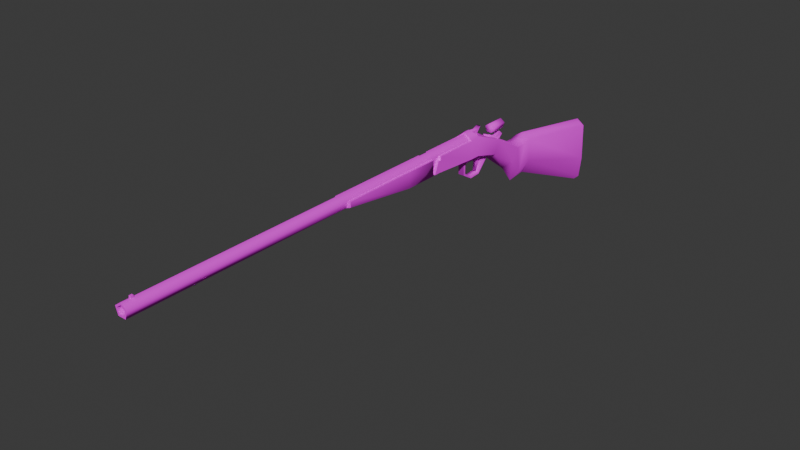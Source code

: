 # Source: single-barrel_shotgun.blend  (saved by Blender 5.0.119; exported with 4.5.12 LTS)
import bpy
from mathutils import Matrix  # noqa: F401  (used for matrix-valued properties, if any)

bpy.ops.wm.read_factory_settings(use_empty=True)
scene = bpy.context.scene
scene.name = 'Scene'

# ---- collections
col_collection = bpy.data.collections.new('Collection'); scene.collection.children.link(col_collection)

# ---- images (referenced by path relative to the original .blend; pixels are not part of the script)
import os
ASSET_DIR = os.environ.get("B2B_ASSET_DIR", "")  # directory of the original .blend (textures are referenced by path, not embedded)
HERE = os.path.dirname(os.path.abspath(__file__))  # packed textures are extracted next to this script under _unpacked/

def load_image(name, relpath, width, height, colorspace="sRGB"):
    """Load a texture the original file referenced (path relative to the .blend, or extracted next to this script)."""
    p = next((c for c in (os.path.join(HERE, relpath), os.path.join(ASSET_DIR, relpath)) if relpath and os.path.exists(c)), "")
    if p:
        img = bpy.data.images.load(p, check_existing=True)
        img.name = name
    else:  # same state as the original file: an image datablock whose file is absent (Cycles renders it pink)
        img = bpy.data.images.new(name, width, height)
        img.source = "FILE"
        img.filepath = "//" + (relpath or name)
    img.colorspace_settings.name = colorspace
    return img
img_untitled__1_of_1__5_jpg = load_image('untitled (1 of 1)-5.jpg', 'untitled (1 of 1)-5.jpg', 1024, 1024, 'sRGB')

# ---- materials (node trees are filled in below, after node groups)
mat_gun_mat = bpy.data.materials.new('gun_mat')
mat_gun_mat.alpha_threshold = 0.0
mat_gun_mat.use_backface_culling_lightprobe_volume = False
mat_gun_mat.roughness = 0.5
mat_gun_mat.line_color = (0.0, 0.0, 0.0, 1.0)

# ---- node groups
ng_smooth_by_angle = bpy.data.node_groups.new('Smooth by Angle', 'GeometryNodeTree')
_s = ng_smooth_by_angle.interface.new_socket(name='Mesh', in_out='OUTPUT', socket_type='NodeSocketGeometry')
_s = ng_smooth_by_angle.interface.new_socket(name='Mesh', in_out='INPUT', socket_type='NodeSocketGeometry')
_s = ng_smooth_by_angle.interface.new_socket(name='Angle', in_out='INPUT', socket_type='NodeSocketFloat')
_s.subtype = 'ANGLE'
_s.default_value = 0.5236
_s.min_value = 0.0
_s.max_value = 3.142
_s.description = 'Maximum face angle for smooth edges'
_s = ng_smooth_by_angle.interface.new_socket(name='Ignore Sharpness', in_out='INPUT', socket_type='NodeSocketBool')
_s.force_non_field = True
ng_smooth_by_angle.is_modifier = True
_N = ng_smooth_by_angle.nodes; _L = ng_smooth_by_angle.links
n0 = _N.new('GeometryNodeSetShadeSmooth'); n0.name = 'Set Shade Smooth'; n0.location = (120, -80)
n0.domain = 'EDGE'
n1 = _N.new('GeometryNodeSetShadeSmooth'); n1.name = 'Set Shade Smooth.001'; n1.location = (300, -80)
n2 = _N.new('NodeGroupOutput'); n2.name = 'Group Output'; n2.location = (480, -80)
n3 = _N.new('GeometryNodeInputMeshEdgeAngle'); n3.name = 'Edge Angle'; n3.location = (-440, -240)
n4 = _N.new('NodeGroupInput'); n4.name = 'Group Input'; n4.location = (-80, -80)
n5 = _N.new('GeometryNodeInputEdgeSmooth'); n5.name = 'Is Edge Smooth'; n5.location = (-260, -120)
n6 = _N.new('GeometryNodeInputShadeSmooth'); n6.name = 'Is Shade Smooth'; n6.location = (-440, -397)
n7 = _N.new('FunctionNodeCompare'); n7.name = 'Compare'; n7.location = (-260, -260)
n7.operation = 'LESS_EQUAL'
n7.inputs[6].default_value = (0.0, 0.0, 0.0, 0.0)
n7.inputs[7].default_value = (0.0, 0.0, 0.0, 0.0)
n8 = _N.new('FunctionNodeBooleanMath'); n8.name = 'Boolean Math.001'; n8.location = (-80, -260)
n9 = _N.new('NodeGroupInput'); n9.name = 'Group Input.001'; n9.location = (-440, -329)
n10 = _N.new('NodeGroupInput'); n10.name = 'Group Input.002'; n10.location = (-259, -189)
n11 = _N.new('FunctionNodeBooleanMath'); n11.name = 'Boolean Math'; n11.location = (-80, -149)
n11.operation = 'OR'
n12 = _N.new('FunctionNodeBooleanMath'); n12.name = 'Boolean Math.002'; n12.location = (-260, -380)
n12.operation = 'OR'
n13 = _N.new('NodeGroupInput'); n13.name = 'Group Input.003'; n13.location = (-440, -460)
_L.new(n3.outputs[0], n7.inputs[0])
_L.new(n1.outputs[0], n2.inputs[0])
_L.new(n9.outputs[1], n7.inputs[1])
_L.new(n7.outputs[0], n8.inputs[0])
_L.new(n4.outputs[0], n0.inputs[0])
_L.new(n0.outputs[0], n1.inputs[0])
_L.new(n8.outputs[0], n0.inputs[2])
_L.new(n10.outputs[2], n11.inputs[1])
_L.new(n5.outputs[0], n11.inputs[0])
_L.new(n11.outputs[0], n0.inputs[1])
_L.new(n13.outputs[2], n12.inputs[1])
_L.new(n6.outputs[0], n12.inputs[0])
_L.new(n12.outputs[0], n8.inputs[1])
n2.is_active_output = True

# ---- material node trees
mat_gun_mat.use_nodes = True; mat_gun_mat.node_tree.nodes.clear()
_N = mat_gun_mat.node_tree.nodes; _L = mat_gun_mat.node_tree.links
n0 = _N.new('ShaderNodeOutputMaterial'); n0.name = 'Material Output'; n0.location = (200, 100)
n1 = _N.new('ShaderNodeBsdfPrincipled'); n1.name = 'Principled BSDF'; n1.location = (-200, 100)
n1.inputs[1].default_value = 0.3
n1.inputs[2].default_value = 1.0
n2 = _N.new('ShaderNodeTexImage'); n2.name = 'Image Texture'; n2.location = (-490, 80)
n2.image = img_untitled__1_of_1__5_jpg
_L.new(n1.outputs[0], n0.inputs[0])
_L.new(n2.outputs[0], n1.inputs[0])
n0.is_active_output = True

# ---- world
world_world = bpy.data.worlds.new('World'); scene.world = world_world
world_world.use_nodes = True; world_world.node_tree.nodes.clear()
_N = world_world.node_tree.nodes; _L = world_world.node_tree.links
n0 = _N.new('ShaderNodeOutputWorld'); n0.name = 'World Output'; n0.location = (200, 100)
n1 = _N.new('ShaderNodeBackground'); n1.name = 'Background'; n1.location = (-200, 100)
n1.inputs[0].default_value = (0.05088, 0.05088, 0.05088, 1.0)
_L.new(n1.outputs[0], n0.inputs[0])
n0.is_active_output = True
world_world.color = (0.05088, 0.05088, 0.05088)
world_world.sun_shadow_jitter_overblur = 0.0

# ---- meshes
me_cylinder = bpy.data.meshes.new('Cylinder')
me_cylinder.from_pydata([(1.246e-10, 27.78, 0.7633), (3.553e-15, -29.95, 0.6745), (0.726, 27.78, 0.2359), (0.6415, -29.95, 0.2084), (0.4487, 27.78, -0.6175), (0.3965, -29.95, -0.5457), (-0.4487, 27.78, -0.6175), (-0.3965, -29.95, -0.5457), (-0.726, 27.78, 0.2359), (-0.6415, -29.95, 0.2084), (3.553e-15, 16.88, 1.0), (0.9511, 16.88, 0.309), (0.5878, 16.88, -0.809), (-0.5878, 16.88, -0.809), (-0.9511, 16.88, 0.309), (0.5878, 16.88, -1.998), (0.5878, 27.78, -1.998), (-0.5878, 27.78, -1.998), (-0.5878, 16.88, -1.998), (-0.5878, 27.78, -1.065), (0.5878, 27.78, -1.065), (-0.5878, 27.78, -1.564), (0.5878, 27.78, -1.564), (-0.5878, 27.46, -1.194), (0.5878, 27.46, -1.194), (3.553e-15, 27.78, 1.0), (0.9511, 27.78, 0.309), (0.5878, 27.78, -0.809), (-0.5878, 27.78, -0.809), (-0.9511, 27.78, 0.309), (-1.192e-08, 21.8, 3.07e-07), (0.9511, -29.95, 0.309), (3.553e-15, -29.95, 1.0), (0.5878, -29.95, -0.809), (-0.5878, -29.95, -0.809), (-0.9511, -29.95, 0.309), (-2.384e-08, 6.114, 1.907e-07), (0.1531, -28.35, 1.219), (-0.1531, -28.35, 1.219), (0.1531, -28.35, 0.5812), (-0.1531, -28.35, 0.5812), (0.1531, -28.74, 1.219), (-0.1531, -28.74, 1.219), (0.1531, -28.74, 0.5812), (-0.1531, -28.74, 0.5812)], [], [(10, 32, 31, 11), (11, 31, 33, 12), (12, 33, 34, 13), (5, 3, 36), (13, 34, 35, 14), (14, 35, 32, 10), (8, 0, 30), (29, 14, 10, 25), (28, 13, 14, 29), (12, 13, 18, 15), (26, 11, 12, 27), (25, 10, 11, 26), (16, 15, 18, 17), (13, 28, 19, 23, 21, 17, 18), (28, 27, 20, 19), (27, 12, 15, 16, 22, 24, 20), (19, 20, 24, 23), (21, 22, 16, 17), (23, 24, 22, 21), (2, 0, 25, 26), (4, 2, 26, 27), (6, 4, 27, 28), (8, 6, 28, 29), (0, 8, 29, 25), (4, 6, 30), (0, 2, 30), (6, 8, 30), (2, 4, 30), (1, 3, 31, 32), (3, 5, 33, 31), (5, 7, 34, 33), (7, 9, 35, 34), (9, 1, 32, 35), (1, 9, 36), (7, 5, 36), (3, 1, 36), (9, 7, 36), (37, 39, 40, 38), (41, 42, 44, 43), (38, 40, 44, 42), (37, 38, 42, 41), (39, 37, 41, 43), (40, 39, 43, 44)])
me_cylinder.polygons.foreach_set('use_smooth', [True] * 43)
_k = set([(19, 20), (21, 22), (23, 24)])
me_cylinder.attributes.new('sharp_edge', 'BOOLEAN', 'EDGE').data.foreach_set('value', [ (min(e.vertices), max(e.vertices)) in _k for e in me_cylinder.edges])
_uv = me_cylinder.uv_layers.new(name='UVMap')
_uv.uv.foreach_set('vector', [0.6621, 0.1888, 0.6621, 0.9999, 0.6526, 0.9999, 0.6526, 0.1888, 0.6526, 0.1888, 0.6526, 0.9999, 0.6423, 0.9999, 0.6423, 0.1888, 0.6423, 0.1888, 0.6423, 0.9999, 0.632, 0.9999, 0.632, 0.1888, 0.6308, 0.3794, 0.6476, 0.3658, 0.6485, 0.3842, 0.6416, 0.1888, 0.6416, 0.9999, 0.6519, 0.9999, 0.6519, 0.1888, 0.6519, 0.1888, 0.6519, 0.9999, 0.6621, 0.9999, 0.6621, 0.1888, 0.6563, 0.3027, 0.6651, 0.3258, 0.6448, 0.3203, 0.6519, 7.066e-05, 0.6519, 0.1888, 0.6621, 0.1888, 0.6621, 7.072e-05, 0.6416, 7.072e-05, 0.6416, 0.1888, 0.6519, 0.1888, 0.6519, 7.066e-05, 0.6423, 0.1888, 0.6423, 0.2092, 0.6319, 0.2092, 0.6319, 0.1888, 0.6526, 7.066e-05, 0.6526, 0.1888, 0.6423, 0.1888, 0.6423, 7.072e-05, 0.6621, 7.072e-05, 0.6621, 0.1888, 0.6526, 0.1888, 0.6526, 7.066e-05, 0.6319, 7.072e-05, 0.6319, 0.1888, 0.6216, 0.1888, 0.6216, 7.066e-05, 0.6416, 0.1888, 0.6416, 7.072e-05, 0.6393, 7.072e-05, 0.6382, 0.005608, 0.6349, 7.072e-05, 0.6311, 7.069e-05, 0.6311, 0.1888, 0.6542, 0.2469, 0.6412, 0.248, 0.641, 0.2452, 0.654, 0.2441, 0.6423, 7.072e-05, 0.6423, 0.1888, 0.6319, 0.1888, 0.6319, 7.072e-05, 0.6357, 7.072e-05, 0.6389, 0.005608, 0.64, 7.072e-05, 0.654, 0.2441, 0.641, 0.2452, 0.6407, 0.2413, 0.6537, 0.2403, 0.6532, 0.2349, 0.6402, 0.2359, 0.6398, 0.2311, 0.6528, 0.2301, 0.6537, 0.2403, 0.6407, 0.2413, 0.6402, 0.2359, 0.6532, 0.2349, 0.6406, 0.2597, 0.6491, 0.2648, 0.6494, 0.2675, 0.6382, 0.2607, 0.6429, 0.25, 0.6406, 0.2597, 0.6382, 0.2607, 0.6412, 0.248, 0.6528, 0.2492, 0.6429, 0.25, 0.6412, 0.248, 0.6542, 0.2469, 0.6567, 0.2583, 0.6528, 0.2492, 0.6542, 0.2469, 0.6592, 0.2589, 0.6491, 0.2648, 0.6567, 0.2583, 0.6592, 0.2589, 0.6494, 0.2675, 0.6253, 0.3279, 0.6316, 0.3041, 0.6448, 0.3203, 0.6651, 0.3258, 0.646, 0.3413, 0.6448, 0.3203, 0.6316, 0.3041, 0.6563, 0.3027, 0.6448, 0.3203, 0.646, 0.3413, 0.6253, 0.3279, 0.6448, 0.3203, 0.6423, 0.2743, 0.643, 0.2831, 0.6402, 0.2854, 0.6392, 0.2724, 0.643, 0.2831, 0.6515, 0.2851, 0.6529, 0.2884, 0.6402, 0.2854, 0.6515, 0.2851, 0.6561, 0.2776, 0.6597, 0.2773, 0.6529, 0.2884, 0.6561, 0.2776, 0.6504, 0.2709, 0.6512, 0.2674, 0.6597, 0.2773, 0.6504, 0.2709, 0.6423, 0.2743, 0.6392, 0.2724, 0.6512, 0.2674, 0.6657, 0.3776, 0.6601, 0.3984, 0.6485, 0.3842, 0.6386, 0.3996, 0.6308, 0.3794, 0.6485, 0.3842, 0.6476, 0.3658, 0.6657, 0.3776, 0.6485, 0.3842, 0.6601, 0.3984, 0.6386, 0.3996, 0.6485, 0.3842, 0.656, 0.2987, 0.656, 0.2987, 0.656, 0.2888, 0.656, 0.2888, 0.656, 0.2987, 0.656, 0.2888, 0.656, 0.2888, 0.656, 0.2987, 0.656, 0.2888, 0.656, 0.2888, 0.656, 0.2888, 0.656, 0.2888, 0.656, 0.2987, 0.656, 0.2888, 0.656, 0.2888, 0.656, 0.2987, 0.656, 0.2987, 0.656, 0.2987, 0.656, 0.2987, 0.656, 0.2987, 0.656, 0.2888, 0.656, 0.2987, 0.656, 0.2987, 0.656, 0.2888])
me_cylinder.materials.append(mat_gun_mat)
me_cylinder.update()
me_cube_001 = bpy.data.meshes.new('Cube.001')
me_cube_001.from_pydata([(0.1424, -1.11, 0.1359), (0.1424, -1.11, 0.05907), (0.0, -1.11, 0.1359), (0.0, -1.11, 0.007058), (0.1424, 0.0123, 0.1359), (0.1424, 0.0123, -0.09036), (0.0, 0.0123, -0.1424), (0.0, 0.0123, 0.1359), (0.1424, 0.5004, 0.1359), (0.1424, 0.5004, -0.09036), (0.0, 0.5153, 0.1359), (0.0, 0.5153, -0.1424), (0.09595, 0.5153, 0.1359), (0.09595, 0.5153, -0.1047), (0.09595, 0.7218, -0.1047), (0.0, 0.7218, -0.1424), (0.0, 0.7218, 0.1359), (0.09595, 0.7218, 0.1359), (0.0, 1.338, 0.1359), (0.0, 1.491, 0.1626)], [(18, 19)], [(6, 5, 1, 3), (5, 4, 0, 1), (1, 0, 2, 3), (4, 7, 2, 0), (8, 12, 4), (9, 8, 4, 5), (9, 13, 12, 8), (17, 14, 15, 16), (13, 11, 15, 14), (12, 13, 14, 17), (10, 12, 17, 16), (13, 9, 5), (13, 5, 6, 11), (4, 12, 10, 7)])
me_cube_001.polygons.foreach_set('use_smooth', [True] * 14)
_k = set([(11, 13), (12, 13)])
me_cube_001.attributes.new('sharp_edge', 'BOOLEAN', 'EDGE').data.foreach_set('value', [ (min(e.vertices), max(e.vertices)) in _k for e in me_cube_001.edges])
_uv = me_cube_001.uv_layers.new(name='UVMap')
_uv.uv.foreach_set('vector', [0.7343, 0.3652, 0.8011, 0.3687, 0.842, 0.8012, 0.782, 0.8762, 0.8011, 0.3687, 0.9234, 0.3811, 0.871, 0.7975, 0.842, 0.8012, 0.842, 0.8012, 0.871, 0.7975, 0.9053, 0.8845, 0.782, 0.8762, 0.9234, 0.3811, 0.994, 0.3873, 0.9053, 0.8845, 0.871, 0.7975, 0.9111, 0.1714, 0.9302, 0.1493, 0.9234, 0.3811, 0.8323, 0.1572, 0.9111, 0.1714, 0.9234, 0.3811, 0.8011, 0.3687, 0.8323, 0.1572, 0.8148, 0.1371, 0.9302, 0.1493, 0.9111, 0.1714, 0.9033, 0.06544, 0.8394, 0.06316, 0.8062, 0.0321, 0.9328, 0.0234, 0.8148, 0.1371, 0.7693, 0.1238, 0.8062, 0.0321, 0.8394, 0.06316, 0.9302, 0.1493, 0.8148, 0.1371, 0.8394, 0.06316, 0.9033, 0.06544, 0.9775, 0.1359, 0.9302, 0.1493, 0.9033, 0.06544, 0.9328, 0.0234, 0.8148, 0.1371, 0.8323, 0.1572, 0.8011, 0.3687, 0.8148, 0.1371, 0.8011, 0.3687, 0.7343, 0.3652, 0.7693, 0.1238, 0.9234, 0.3811, 0.9302, 0.1493, 0.9775, 0.1359, 0.994, 0.3873])
me_cube_001.materials.append(mat_gun_mat)
me_cube_001.use_mirror_vertex_groups = False
me_cube_001.update()
me_cube_002 = bpy.data.meshes.new('Cube.002')
me_cube_002.from_pydata([(-0.303, -0.5651, -0.003414), (-0.303, -1.349, 0.6123), (-0.303, 1.857, -0.09396), (-0.303, 2.189, 0.595), (0.303, -0.5651, -0.003414), (0.303, -1.349, 0.6123), (0.303, 1.857, -0.09396), (0.303, 2.189, 0.595), (-0.303, 2.131, -0.6264), (-0.303, 3.069, -0.3298), (0.303, 2.131, -0.6264), (0.303, 3.069, -0.3298), (-0.303, 1.727, -1.502), (-0.303, 1.807, -1.707), (0.303, 1.727, -1.502), (0.303, 1.807, -1.707), (-0.303, 0.67, -1.567), (-0.303, 0.6198, -1.781), (0.303, 0.67, -1.567), (0.303, 0.6198, -1.781), (-0.303, -0.3043, -1.017), (-0.303, -0.4936, -1.13), (0.303, -0.3043, -1.017), (0.303, -0.4936, -1.13), (-0.303, -0.01656, -0.02392), (-0.303, -0.2177, 0.5777), (0.303, -0.01656, -0.02392), (0.303, -0.2177, 0.5777), (-0.303, -0.3148, -0.14), (0.303, -0.3148, -0.14), (-0.1776, 1.571, -0.5232), (-0.1776, 1.924, -0.4553), (0.1776, 1.571, -0.5232), (0.1776, 1.924, -0.4553), (-0.1776, 1.501, -1.37), (0.1776, 1.501, -1.37), (-0.1776, 0.5321, 0.1324), (-0.1776, 1.289, 0.2523), (0.1776, 0.5321, 0.1324), (0.1776, 1.289, 0.2523), (-0.2073, 0.4025, 2.213), (0.2073, 0.4025, 2.213), (-0.2073, 2.114, 2.125), (-0.2073, 2.024, 1.652), (0.2073, 2.114, 2.125), (0.2073, 2.024, 1.652), (-0.2073, 0.7077, 2.818), (0.2073, 0.7077, 2.818), (-0.2073, 1.298, 1.988), (-0.2073, 1.478, 2.423), (0.2073, 1.478, 2.423), (0.2073, 1.298, 1.988), (-0.2073, 1.429, 2.754), (0.2073, 1.429, 2.754), (-0.2073, 1.635, 2.612), (0.2073, 1.635, 2.612), (-0.2073, 1.99, 2.999), (0.2073, 1.99, 2.999), (-0.2073, 4.534, 1.166), (-0.2073, 4.464, 0.6894), (0.2073, 4.534, 1.166), (0.2073, 4.464, 0.6894), (-0.2073, 2.724, 0.9676), (-0.2073, 3.067, 1.758), (0.2073, 3.067, 1.758), (0.2073, 2.724, 0.9676), (-0.2073, 5.136, 1.471), (-0.2073, 5.177, 0.8228), (0.2073, 5.136, 1.471), (0.2073, 5.177, 0.8228), (-0.2073, 5.509, 1.118), (0.2073, 5.509, 1.118), (-2.294e-18, 2.901, 1.819), (-8.373e-17, 2.558, 1.028)], [], [(24, 25, 3, 2), (26, 27, 5, 4), (4, 5, 1, 0), (0, 24, 28), (9, 11, 15, 13), (2, 3, 9, 8), (7, 6, 10, 11), (6, 2, 8, 10), (15, 14, 18, 19), (8, 9, 13, 12), (11, 10, 14, 15), (10, 8, 12, 14), (17, 19, 23, 21), (14, 12, 16, 18), (13, 15, 19, 17), (12, 13, 17, 16), (21, 23, 4, 0), (16, 17, 21, 20), (19, 18, 22, 23), (18, 16, 20, 22), (2, 6, 26, 24), (6, 7, 27, 26), (0, 1, 25, 24), (26, 4, 29), (20, 21, 0, 28), (23, 22, 29, 4), (22, 20, 28, 29), (24, 26, 29, 28), (31, 33, 35, 34), (30, 31, 34), (33, 32, 35), (32, 30, 34, 35), (33, 31, 37, 39), (31, 30, 36, 37), (32, 33, 39, 38), (30, 32, 38, 36), (42, 44, 45, 43), (49, 48, 40, 46), (51, 50, 47, 41), (49, 46, 52, 54), (40, 41, 47, 46), (44, 42, 49, 50), (45, 44, 50, 51), (42, 43, 48, 49), (55, 54, 56, 57), (47, 50, 55, 53), (46, 47, 53, 52), (50, 49, 54, 55), (53, 55, 57), (54, 52, 56), (52, 53, 57, 56), (61, 59, 67, 69), (60, 58, 63, 64), (61, 60, 64, 65), (58, 59, 62, 63), (69, 67, 70, 71), (59, 58, 66, 67), (60, 61, 69, 68), (58, 60, 68, 66), (67, 66, 70), (68, 69, 71), (66, 68, 71, 70), (64, 63, 72), (65, 64, 72, 73), (63, 62, 73, 72)])
me_cube_002.polygons.foreach_set('use_smooth', [True] * 65)
_k = set([(0, 1), (0, 21), (2, 8), (2, 24), (4, 5), (4, 23), (6, 10), (6, 26), (7, 11), (9, 13), (11, 15), (13, 17), (15, 19), (17, 21), (19, 23), (20, 28), (22, 29), (24, 28), (26, 29), (31, 34), (31, 37), (33, 35), (33, 39), (40, 46), (40, 48), (41, 47), (41, 51), (42, 49), (43, 48), (44, 50), (45, 51), (46, 52), (47, 53), (49, 54), (50, 55), (52, 56), (53, 57), (54, 56), (55, 57), (58, 63), (58, 66), (59, 62), (59, 67), (60, 64), (60, 68), (61, 65), (61, 69), (63, 72), (64, 72), (66, 70), (67, 70), (68, 71), (69, 71)])
me_cube_002.attributes.new('sharp_edge', 'BOOLEAN', 'EDGE').data.foreach_set('value', [ (min(e.vertices), max(e.vertices)) in _k for e in me_cube_002.edges])
_uv = me_cube_002.uv_layers.new(name='UVMap')
_uv.uv.foreach_set('vector', [0.2743, 0.5719, 0.2394, 0.5811, 0.2474, 0.4444, 0.2852, 0.4659, 0.532, 0.5557, 0.5706, 0.5681, 0.5825, 0.6481, 0.5323, 0.5976, 0.4104, 0.68, 0.4102, 0.7367, 0.3758, 0.7366, 0.3759, 0.6799, 0.2711, 0.6029, 0.2743, 0.5719, 0.2798, 0.5893, 0.3769, 0.3685, 0.4114, 0.3686, 0.4111, 0.4748, 0.3766, 0.4747, 0.2852, 0.4659, 0.2474, 0.4444, 0.3031, 0.398, 0.3165, 0.4523, 0.547, 0.4349, 0.5108, 0.4618, 0.4746, 0.448, 0.4853, 0.39, 0.5108, 0.4618, 0.491, 0.4834, 0.4739, 0.4792, 0.4746, 0.448, 0.4111, 0.4748, 0.423, 0.478, 0.4214, 0.5388, 0.4108, 0.5424, 0.3165, 0.4523, 0.3031, 0.398, 0.3766, 0.4747, 0.3646, 0.4785, 0.4853, 0.39, 0.4746, 0.448, 0.423, 0.478, 0.4111, 0.4748, 0.4746, 0.448, 0.4739, 0.4792, 0.4491, 0.4963, 0.423, 0.478, 0.3764, 0.5423, 0.4108, 0.5424, 0.4106, 0.6158, 0.3761, 0.6157, 0.423, 0.478, 0.4491, 0.4963, 0.4495, 0.5305, 0.4214, 0.5388, 0.3766, 0.4747, 0.4111, 0.4748, 0.4108, 0.5424, 0.3764, 0.5423, 0.3646, 0.4785, 0.3766, 0.4747, 0.3764, 0.5423, 0.3644, 0.5387, 0.3761, 0.6157, 0.4106, 0.6158, 0.4104, 0.68, 0.3759, 0.6799, 0.3644, 0.5387, 0.3764, 0.5423, 0.3353, 0.6031, 0.3296, 0.5919, 0.4108, 0.5424, 0.4214, 0.5388, 0.4619, 0.5889, 0.4568, 0.6005, 0.4214, 0.5388, 0.4495, 0.5305, 0.474, 0.559, 0.4619, 0.5889, 0.491, 0.4834, 0.5108, 0.4618, 0.532, 0.5557, 0.5045, 0.5466, 0.5108, 0.4618, 0.547, 0.4349, 0.5706, 0.5681, 0.532, 0.5557, 0.2711, 0.6029, 0.2332, 0.6451, 0.2394, 0.5811, 0.2743, 0.5719, 0.532, 0.5557, 0.5323, 0.5976, 0.5224, 0.5809, 0.3296, 0.5919, 0.3353, 0.6031, 0.2711, 0.6029, 0.2798, 0.5893, 0.4568, 0.6005, 0.4619, 0.5889, 0.5224, 0.5809, 0.5323, 0.5976, 0.4619, 0.5889, 0.474, 0.559, 0.4961, 0.557, 0.5224, 0.5809, 0.5045, 0.5467, 0.532, 0.5557, 0.5224, 0.5809, 0.4961, 0.557, 0.4782, 0.1321, 0.4508, 0.1298, 0.4412, 0.03432, 0.4869, 0.03366, 0.5111, 0.1297, 0.4782, 0.1321, 0.4869, 0.03366, 0.4508, 0.1298, 0.418, 0.128, 0.4412, 0.03432, 0.5495, 0.1164, 0.5111, 0.1297, 0.4869, 0.03366, 0.5222, 0.02391, 0.4508, 0.1298, 0.4782, 0.1321, 0.4872, 0.2205, 0.4421, 0.2211, 0.4782, 0.1321, 0.5111, 0.1297, 0.5581, 0.2595, 0.4872, 0.2205, 0.418, 0.128, 0.4508, 0.1298, 0.4421, 0.2211, 0.3615, 0.2595, 0.5111, 0.1297, 0.5495, 0.1164, 0.5957, 0.2462, 0.5581, 0.2595, 0.3181, 0.718, 0.2738, 0.718, 0.2738, 0.6665, 0.3181, 0.6665, 0.5261, 0.9267, 0.5284, 0.9666, 0.4516, 0.9825, 0.4526, 0.9249, 0.3401, 0.9634, 0.3438, 0.9236, 0.4173, 0.9243, 0.4163, 0.9819, 0.5261, 0.9267, 0.4526, 0.9249, 0.5101, 0.9032, 0.5311, 0.9064, 0.4516, 0.9825, 0.4163, 0.9819, 0.4173, 0.9243, 0.4526, 0.9249, 0.2738, 0.718, 0.3181, 0.718, 0.3181, 0.7931, 0.2738, 0.7931, 0.2722, 0.96, 0.2841, 0.9208, 0.3438, 0.9236, 0.3401, 0.9634, 0.5858, 0.926, 0.5964, 0.9655, 0.5284, 0.9666, 0.5261, 0.9267, 0.42, 0.766, 0.4553, 0.7666, 0.4545, 0.8113, 0.4193, 0.8107, 0.4173, 0.9243, 0.3438, 0.9236, 0.3394, 0.9031, 0.3605, 0.9006, 0.4526, 0.9249, 0.4173, 0.9243, 0.4184, 0.8627, 0.4536, 0.8634, 0.2738, 0.7931, 0.3181, 0.7931, 0.3181, 0.8194, 0.2738, 0.8194, 0.3605, 0.9006, 0.3394, 0.9031, 0.328, 0.8599, 0.5311, 0.9064, 0.5101, 0.9032, 0.544, 0.8636, 0.4536, 0.8634, 0.4184, 0.8627, 0.4193, 0.8107, 0.4545, 0.8113, 0.9788, 0.9347, 0.9787, 0.9658, 0.9347, 0.9657, 0.9348, 0.9345, 0.8356, 0.934, 0.8355, 0.9652, 0.7393, 0.9648, 0.7394, 0.9336, 0.5229, 0.8497, 0.5, 0.8422, 0.5062, 0.7632, 0.5493, 0.7655, 0.5096, 0.6567, 0.5332, 0.6516, 0.5507, 0.7382, 0.5076, 0.7359, 0.9348, 0.9345, 0.9347, 0.9657, 0.9077, 0.9655, 0.9078, 0.9344, 0.5332, 0.6516, 0.5096, 0.6567, 0.4848, 0.6338, 0.5145, 0.6205, 0.5, 0.8422, 0.5229, 0.8497, 0.501, 0.8787, 0.4729, 0.8624, 0.8355, 0.9652, 0.8356, 0.934, 0.8765, 0.9342, 0.8764, 0.9654, 0.5145, 0.6205, 0.4848, 0.6338, 0.4948, 0.6101, 0.4729, 0.8624, 0.501, 0.8787, 0.4804, 0.887, 0.8764, 0.9654, 0.8765, 0.9342, 0.9078, 0.9344, 0.9077, 0.9655, 0.7394, 0.9336, 0.7393, 0.9648, 0.7286, 0.9491, 0.5493, 0.7655, 0.5062, 0.7632, 0.5074, 0.7496, 0.5505, 0.7518, 0.5076, 0.7359, 0.5507, 0.7382, 0.5505, 0.7518, 0.5074, 0.7496])
me_cube_002.materials.append(mat_gun_mat)
me_cube_002.update()
me_cube_003 = bpy.data.meshes.new('Cube.003')
me_cube_003.from_pydata([(0.1424, 0.04388, 0.1359), (0.1424, 0.04388, -0.09036), (0.0, 0.04388, -0.1424), (0.0, 0.04388, 0.1359), (0.1424, 0.7175, 0.1359), (0.1424, 0.7175, -0.1357), (0.0, 0.7175, -0.1424), (0.0, 0.7175, 0.1359), (0.1424, 0.8708, 0.1626), (0.1424, 0.8792, -0.1376), (0.0, 0.8708, -0.1424), (0.0, 0.8708, 0.1626), (0.1424, 1.384, -0.0568), (0.1424, 1.276, -0.2445), (0.0, 1.243, -0.3107), (0.0, 1.391, -0.03793), (0.0, 0.7175, 0.2395), (0.0, 0.8157, 0.2395), (0.1424, 0.03105, 0.08456), (0.1424, 0.03105, -0.08866), (0.0, 0.03105, -0.08866), (0.0, 0.03105, 0.08456), (0.1424, -0.01202, 0.08456), (0.1424, -0.08015, -0.08866), (0.0, -0.08015, -0.08866), (0.0, -0.01202, 0.08456), (0.1424, 1.853, -0.3247), (0.1424, 1.738, -0.5052), (0.0, 1.853, -0.2871), (0.0, 1.668, -0.6292), (0.1391, 2.036, -0.3212), (0.1391, 1.918, -0.7409), (0.0, 2.036, -0.2837), (0.0, 1.878, -0.8948), (0.1387, 2.14, -0.2967), (0.1387, 2.168, -0.647), (0.0, 2.14, -0.2115), (0.0, 2.18, -0.8634), (0.1293, 3.702, -0.5601), (0.1293, 3.726, -1.128), (0.0, 3.702, -0.4749), (0.0, 3.737, -1.524), (0.08817, 3.731, -1.451)], [], [(5, 6, 10, 9), (3, 0, 4, 7), (1, 2, 6, 5), (0, 1, 5, 4), (9, 10, 14, 13), (4, 5, 9, 8), (8, 11, 17), (12, 13, 27, 26), (8, 9, 13, 12), (11, 8, 12, 15), (4, 8, 17, 16), (7, 4, 16), (0, 3, 21, 18), (18, 21, 25, 22), (2, 1, 19, 20), (1, 0, 18, 19), (23, 22, 25, 24), (20, 19, 23, 24), (19, 18, 22, 23), (27, 29, 33, 31), (15, 12, 26, 28), (13, 14, 29, 27), (31, 33, 37, 35), (26, 27, 31, 30), (28, 26, 30, 32), (35, 42, 39), (30, 31, 35, 34), (32, 30, 34, 36), (41, 40, 38, 39, 42), (34, 35, 39, 38), (36, 34, 38, 40), (42, 35, 37, 41)])
me_cube_003.polygons.foreach_set('use_smooth', [True] * 32)
_k = set([(1, 5), (5, 9), (8, 17), (9, 13)])
me_cube_003.attributes.new('sharp_edge', 'BOOLEAN', 'EDGE').data.foreach_set('value', [ (min(e.vertices), max(e.vertices)) in _k for e in me_cube_003.edges])
_uv = me_cube_003.uv_layers.new(name='UVMap')
_uv.uv.foreach_set('vector', [0.1255, 0.2034, 0.1614, 0.2101, 0.1553, 0.2481, 0.1179, 0.2457, 0.09792, 0.01546, 0.1145, 0.0422, 0.05233, 0.1836, 0.01749, 0.16, 0.1618, 0.05038, 0.2001, 0.04612, 0.1614, 0.2101, 0.1255, 0.2034, 0.1145, 0.0422, 0.1618, 0.05038, 0.1255, 0.2034, 0.05233, 0.1836, 0.1179, 0.2457, 0.1553, 0.2481, 0.1531, 0.353, 0.1124, 0.3565, 0.05233, 0.1836, 0.1255, 0.2034, 0.1179, 0.2457, 0.03963, 0.2255, 0.03963, 0.2255, 0.00337, 0.2305, 4.758e-05, 0.2061, 0.05842, 0.3673, 0.1124, 0.3565, 0.1342, 0.4955, 0.07698, 0.5114, 0.03963, 0.2255, 0.1179, 0.2457, 0.1124, 0.3565, 0.05842, 0.3673, 0.00337, 0.2305, 0.03963, 0.2255, 0.05842, 0.3673, 0.02121, 0.3715, 0.05233, 0.1836, 0.03963, 0.2255, 4.758e-05, 0.2061, 0.001725, 0.1815, 0.01749, 0.16, 0.05233, 0.1836, 0.001725, 0.1815, 0.1145, 0.0422, 0.09792, 0.01546, 0.1081, 0.0101, 0.1246, 0.04086, 0.1246, 0.04086, 0.1081, 0.0101, 0.1191, 0.004724, 0.1306, 0.03327, 0.2001, 0.04612, 0.1618, 0.05038, 0.1612, 0.04764, 0.1931, 0.0324, 0.1618, 0.05038, 0.1145, 0.0422, 0.1246, 0.04086, 0.1612, 0.04764, 0.1545, 0.03022, 0.1306, 0.03327, 0.1191, 0.004724, 0.1735, 4.757e-05, 0.1931, 0.0324, 0.1612, 0.04764, 0.1545, 0.03022, 0.1735, 4.757e-05, 0.1612, 0.04764, 0.1246, 0.04086, 0.1306, 0.03327, 0.1545, 0.03022, 0.1342, 0.4955, 0.1863, 0.4845, 0.2264, 0.5596, 0.1746, 0.5587, 0.02121, 0.3715, 0.05842, 0.3673, 0.07698, 0.5114, 0.03771, 0.5053, 0.1124, 0.3565, 0.1531, 0.353, 0.1863, 0.4845, 0.1342, 0.4955, 0.1746, 0.5587, 0.2264, 0.5596, 0.2016, 0.6329, 0.1396, 0.6132, 0.07698, 0.5114, 0.1342, 0.4955, 0.1746, 0.5587, 0.06256, 0.5599, 0.03771, 0.5053, 0.07698, 0.5114, 0.06256, 0.5599, 0.02673, 0.5501, 0.1396, 0.6132, 0.1911, 0.9745, 0.1327, 0.9571, 0.06256, 0.5599, 0.1746, 0.5587, 0.1396, 0.6132, 0.0519, 0.585, 0.02673, 0.5501, 0.06256, 0.5599, 0.0519, 0.585, 0.01288, 0.5788, 0.213, 1.0, 4.761e-05, 0.9494, 0.03677, 0.9311, 0.1327, 0.9571, 0.1911, 0.9745, 0.0519, 0.585, 0.1396, 0.6132, 0.1327, 0.9571, 0.03677, 0.9311, 0.01288, 0.5788, 0.0519, 0.585, 0.03677, 0.9311, 4.761e-05, 0.9494, 0.1911, 0.9745, 0.1396, 0.6132, 0.2016, 0.6329, 0.213, 1.0])
me_cube_003.materials.append(mat_gun_mat)
me_cube_003.use_mirror_vertex_groups = False
me_cube_003.update()
me_cylinder_001 = bpy.data.meshes.new('Cylinder.001')
me_cylinder_001.from_pydata([(1.983e-08, 0.1599, 0.08485), (1.983e-08, -0.1599, 0.08485), (0.0807, 0.1599, 0.02622), (0.0807, -0.1599, 0.02622), (0.04987, 0.1599, -0.06865), (0.04987, -0.1599, -0.06865), (-0.04987, 0.1599, -0.06865), (-0.04987, -0.1599, -0.06865), (-0.0807, 0.1599, 0.02622), (-0.0807, -0.1599, 0.02622)], [], [(0, 1, 3, 2), (2, 3, 5, 4), (4, 5, 7, 6), (3, 1, 9, 7, 5), (6, 7, 9, 8), (8, 9, 1, 0), (0, 2, 4, 6, 8)])
me_cylinder_001.polygons.foreach_set('use_smooth', [True] * 7)
_uv = me_cylinder_001.uv_layers.new(name='UVMap')
_uv.uv.foreach_set('vector', [0.5746, 0.2663, 0.5746, 0.3533, 0.5398, 0.3533, 0.5398, 0.2663, 0.5398, 0.2663, 0.5398, 0.3533, 0.505, 0.3533, 0.505, 0.2663, 0.505, 0.2663, 0.505, 0.3533, 0.4702, 0.3533, 0.4702, 0.2663, 0.3287, 0.3055, 0.2623, 0.3538, 0.1958, 0.3055, 0.2212, 0.2274, 0.3033, 0.2274, 0.4702, 0.2663, 0.4702, 0.3533, 0.4354, 0.3533, 0.4354, 0.2663, 0.4354, 0.2663, 0.4354, 0.3533, 0.4006, 0.3533, 0.4006, 0.2663, 0.3006, 0.1879, 0.3899, 0.1231, 0.3558, 0.01813, 0.2454, 0.01813, 0.2113, 0.1231])
me_cylinder_001.materials.append(mat_gun_mat)
me_cylinder_001.update()

# ---- objects
ob_empty = bpy.data.objects.new('Empty', None)
ob_cylinder = bpy.data.objects.new('Cylinder', me_cylinder)
ob_cube_001 = bpy.data.objects.new('Cube.001', me_cube_001)
ob_cube_002 = bpy.data.objects.new('Cube.002', me_cube_002)
ob_cube_003 = bpy.data.objects.new('Cube.003', me_cube_003)
ob_cylinder_001 = bpy.data.objects.new('Cylinder.001', me_cylinder_001)

# ---- transforms, parenting, visibility, modifiers, constraints
ob_empty.location = (-0.8549, 0.0, -0.4907)
ob_empty.rotation_euler = (1.571, -0.0, 1.571)
ob_empty.scale = (1.808, 1.808, 1.808)
ob_empty.empty_display_type = 'IMAGE'
ob_empty.empty_display_size = 5.0
ob_cylinder.location = (-0.0006362, -1.43, 0.1117)
ob_cylinder.scale = (0.09973, 0.09973, 0.09973)
_m = ob_cylinder.modifiers.new('Smooth by Angle', 'NODES')
_m.node_group = ng_smooth_by_angle
_gi = [s.identifier for s in ng_smooth_by_angle.interface.items_tree if s.item_type == 'SOCKET' and s.in_out == 'INPUT']
_m[_gi[1]] = 1.309  # 'Angle'
_m.use_pin_to_last = True
_m.show_group_selector = False
ob_cube_001.location = (0.0, 0.0, 0.0)
ob_cube_001.scale = (0.8938, 1.0, 1.0)
ob_cube_001.lock_rotations_4d = False
ob_cube_001.empty_display_type = 'ARROWS'
ob_cube_001.lineart.crease_threshold = 0.0
_m = ob_cube_001.modifiers.new('Mirror', 'MIRROR')
_m.use_clip = True
_m = ob_cube_001.modifiers.new('Smooth by Angle', 'NODES')
_m.node_group = ng_smooth_by_angle
_gi = [s.identifier for s in ng_smooth_by_angle.interface.items_tree if s.item_type == 'SOCKET' and s.in_out == 'INPUT']
_m[_gi[1]] = 1.309  # 'Angle'
_m.use_pin_to_last = True
_m.show_group_selector = False
ob_cube_002.location = (-0.0006362, 1.364, -0.2133)
ob_cube_002.scale = (0.1506, 0.1506, 0.1506)
ob_cube_003.location = (0.0, 0.6216, 0.0)
ob_cube_003.scale = (0.8938, 1.0, 1.0)
ob_cube_003.lock_rotations_4d = False
ob_cube_003.empty_display_type = 'ARROWS'
ob_cube_003.lineart.crease_threshold = 0.0
_m = ob_cube_003.modifiers.new('Mirror', 'MIRROR')
_m.use_clip = True
_m = ob_cube_003.modifiers.new('Smooth by Angle', 'NODES')
_m.node_group = ng_smooth_by_angle
_gi = [s.identifier for s in ng_smooth_by_angle.interface.items_tree if s.item_type == 'SOCKET' and s.in_out == 'INPUT']
_m[_gi[1]] = 1.309  # 'Angle'
_m.use_pin_to_last = True
_m.show_group_selector = False
ob_cylinder_001.location = (-0.0006362, 2.055, 0.11)
ob_cylinder_001.scale = (0.8518, 0.8518, 0.8518)

# ---- collection membership
col_collection.objects.link(ob_empty)
col_collection.objects.link(ob_cylinder)
col_collection.objects.link(ob_cube_001)
col_collection.objects.link(ob_cube_002)
col_collection.objects.link(ob_cube_003)
col_collection.objects.link(ob_cylinder_001)

# ---- scene / render settings (as saved in the file)
scene.frame_start = 1; scene.frame_end = 250; scene.frame_set(1)
scene.render.engine = 'BLENDER_EEVEE_NEXT'
scene.render.bake_bias = 0.0
scene.render.bake_samples = 0
scene.cycles.sampling_pattern = 'TABULATED_SOBOL'
scene.eevee.use_volume_custom_range = False
bpy.context.view_layer.update()

# ---- added for rendering (the .blend has no active camera and no usable light): camera, sun
cam_auto = bpy.data.cameras.new('AutoCamera')
cam_auto.lens = 50.0
cam_auto.sensor_width = 36.0
cam_auto.clip_end = 1000.0
ob_auto_camera = bpy.data.objects.new('AutoCamera', cam_auto)
scene.collection.objects.link(ob_auto_camera)
ob_auto_camera.location = (8.28517, -9.97126, 5.98614)
ob_auto_camera.rotation_euler = (1.09748, -7.21219e-08, 0.694738)
scene.camera = ob_auto_camera
light_auto_sun = bpy.data.lights.new('AutoSun', 'SUN')
light_auto_sun.energy = 3.0
light_auto_sun.angle = 0.0523599
ob_auto_sun = bpy.data.objects.new('AutoSun', light_auto_sun)
scene.collection.objects.link(ob_auto_sun)
ob_auto_sun.rotation_euler = (0.872665, 0.174533, 0.523599)
bpy.context.view_layer.update()

